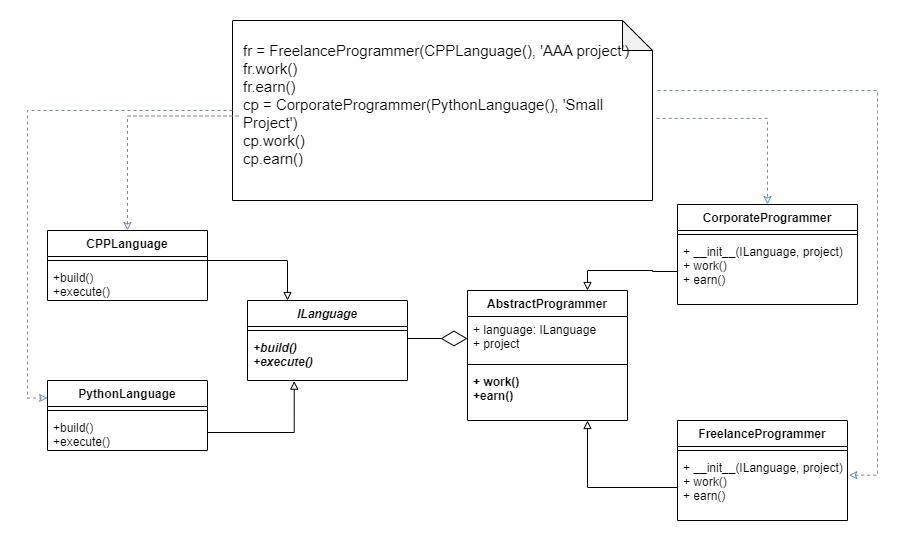

The diagram above was exported from draw.io. Its source (the exported page's mxGraphModel, read from the mxfile embedded in the PNG):
<mxGraphModel dx="1206" dy="817" grid="1" gridSize="10" guides="1" tooltips="1" connect="1" arrows="1" fold="1" page="1" pageScale="1" pageWidth="850" pageHeight="1100" math="0" shadow="0">
  <root>
    <mxCell id="0" />
    <mxCell id="1" parent="0" />
    <mxCell id="G6viSD0LB8z9obWxYMiL-1" value="ILanguage" style="swimlane;fontStyle=3;align=center;verticalAlign=top;childLayout=stackLayout;horizontal=1;startSize=26;horizontalStack=0;resizeParent=1;resizeParentMax=0;resizeLast=0;collapsible=1;marginBottom=0;" parent="1" vertex="1">
      <mxGeometry x="230" y="280" width="160" height="80" as="geometry" />
    </mxCell>
    <mxCell id="G6viSD0LB8z9obWxYMiL-3" value="" style="line;strokeWidth=1;fillColor=none;align=left;verticalAlign=middle;spacingTop=-1;spacingLeft=3;spacingRight=3;rotatable=0;labelPosition=right;points=[];portConstraint=eastwest;strokeColor=inherit;" parent="G6viSD0LB8z9obWxYMiL-1" vertex="1">
      <mxGeometry y="26" width="160" height="8" as="geometry" />
    </mxCell>
    <mxCell id="G6viSD0LB8z9obWxYMiL-4" value="+build()&#10;+execute()" style="text;strokeColor=none;fillColor=none;align=left;verticalAlign=top;spacingLeft=4;spacingRight=4;overflow=hidden;rotatable=0;points=[[0,0.5],[1,0.5]];portConstraint=eastwest;fontStyle=3" parent="G6viSD0LB8z9obWxYMiL-1" vertex="1">
      <mxGeometry y="34" width="160" height="46" as="geometry" />
    </mxCell>
    <mxCell id="G6viSD0LB8z9obWxYMiL-5" value="CPPLanguage" style="swimlane;fontStyle=1;align=center;verticalAlign=top;childLayout=stackLayout;horizontal=1;startSize=26;horizontalStack=0;resizeParent=1;resizeParentMax=0;resizeLast=0;collapsible=1;marginBottom=0;" parent="1" vertex="1">
      <mxGeometry x="30" y="210" width="160" height="70" as="geometry" />
    </mxCell>
    <mxCell id="G6viSD0LB8z9obWxYMiL-7" value="" style="line;strokeWidth=1;fillColor=none;align=left;verticalAlign=middle;spacingTop=-1;spacingLeft=3;spacingRight=3;rotatable=0;labelPosition=right;points=[];portConstraint=eastwest;strokeColor=inherit;" parent="G6viSD0LB8z9obWxYMiL-5" vertex="1">
      <mxGeometry y="26" width="160" height="8" as="geometry" />
    </mxCell>
    <mxCell id="G6viSD0LB8z9obWxYMiL-8" value="+build()&#10;+execute()" style="text;strokeColor=none;fillColor=none;align=left;verticalAlign=top;spacingLeft=4;spacingRight=4;overflow=hidden;rotatable=0;points=[[0,0.5],[1,0.5]];portConstraint=eastwest;" parent="G6viSD0LB8z9obWxYMiL-5" vertex="1">
      <mxGeometry y="34" width="160" height="36" as="geometry" />
    </mxCell>
    <mxCell id="G6viSD0LB8z9obWxYMiL-9" value="PythonLanguage" style="swimlane;fontStyle=1;align=center;verticalAlign=top;childLayout=stackLayout;horizontal=1;startSize=26;horizontalStack=0;resizeParent=1;resizeParentMax=0;resizeLast=0;collapsible=1;marginBottom=0;" parent="1" vertex="1">
      <mxGeometry x="30" y="360" width="160" height="70" as="geometry" />
    </mxCell>
    <mxCell id="G6viSD0LB8z9obWxYMiL-10" value="" style="line;strokeWidth=1;fillColor=none;align=left;verticalAlign=middle;spacingTop=-1;spacingLeft=3;spacingRight=3;rotatable=0;labelPosition=right;points=[];portConstraint=eastwest;strokeColor=inherit;" parent="G6viSD0LB8z9obWxYMiL-9" vertex="1">
      <mxGeometry y="26" width="160" height="8" as="geometry" />
    </mxCell>
    <mxCell id="G6viSD0LB8z9obWxYMiL-11" value="+build()&#10;+execute()" style="text;strokeColor=none;fillColor=none;align=left;verticalAlign=top;spacingLeft=4;spacingRight=4;overflow=hidden;rotatable=0;points=[[0,0.5],[1,0.5]];portConstraint=eastwest;" parent="G6viSD0LB8z9obWxYMiL-9" vertex="1">
      <mxGeometry y="34" width="160" height="36" as="geometry" />
    </mxCell>
    <mxCell id="G6viSD0LB8z9obWxYMiL-12" style="edgeStyle=orthogonalEdgeStyle;rounded=0;orthogonalLoop=1;jettySize=auto;html=1;entryX=0.25;entryY=0;entryDx=0;entryDy=0;endArrow=block;endFill=0;" parent="1" source="G6viSD0LB8z9obWxYMiL-7" target="G6viSD0LB8z9obWxYMiL-1" edge="1">
      <mxGeometry relative="1" as="geometry" />
    </mxCell>
    <mxCell id="G6viSD0LB8z9obWxYMiL-13" style="edgeStyle=orthogonalEdgeStyle;rounded=0;orthogonalLoop=1;jettySize=auto;html=1;entryX=0.292;entryY=1.014;entryDx=0;entryDy=0;entryPerimeter=0;endArrow=block;endFill=0;" parent="1" source="G6viSD0LB8z9obWxYMiL-11" target="G6viSD0LB8z9obWxYMiL-4" edge="1">
      <mxGeometry relative="1" as="geometry" />
    </mxCell>
    <mxCell id="G6viSD0LB8z9obWxYMiL-14" value="AbstractProgrammer" style="swimlane;fontStyle=1;align=center;verticalAlign=top;childLayout=stackLayout;horizontal=1;startSize=26;horizontalStack=0;resizeParent=1;resizeParentMax=0;resizeLast=0;collapsible=1;marginBottom=0;" parent="1" vertex="1">
      <mxGeometry x="450" y="270" width="160" height="130" as="geometry" />
    </mxCell>
    <mxCell id="G6viSD0LB8z9obWxYMiL-15" value="+ language: ILanguage&#10;+ project&#10;" style="text;strokeColor=none;fillColor=none;align=left;verticalAlign=top;spacingLeft=4;spacingRight=4;overflow=hidden;rotatable=0;points=[[0,0.5],[1,0.5]];portConstraint=eastwest;fontStyle=0" parent="G6viSD0LB8z9obWxYMiL-14" vertex="1">
      <mxGeometry y="26" width="160" height="44" as="geometry" />
    </mxCell>
    <mxCell id="G6viSD0LB8z9obWxYMiL-16" value="" style="line;strokeWidth=1;fillColor=none;align=left;verticalAlign=middle;spacingTop=-1;spacingLeft=3;spacingRight=3;rotatable=0;labelPosition=right;points=[];portConstraint=eastwest;strokeColor=inherit;" parent="G6viSD0LB8z9obWxYMiL-14" vertex="1">
      <mxGeometry y="70" width="160" height="8" as="geometry" />
    </mxCell>
    <mxCell id="G6viSD0LB8z9obWxYMiL-17" value="+ work()&#10;+earn()" style="text;strokeColor=none;fillColor=none;align=left;verticalAlign=top;spacingLeft=4;spacingRight=4;overflow=hidden;rotatable=0;points=[[0,0.5],[1,0.5]];portConstraint=eastwest;fontStyle=1" parent="G6viSD0LB8z9obWxYMiL-14" vertex="1">
      <mxGeometry y="78" width="160" height="52" as="geometry" />
    </mxCell>
    <mxCell id="G6viSD0LB8z9obWxYMiL-18" value="CorporateProgrammer" style="swimlane;fontStyle=1;align=center;verticalAlign=top;childLayout=stackLayout;horizontal=1;startSize=26;horizontalStack=0;resizeParent=1;resizeParentMax=0;resizeLast=0;collapsible=1;marginBottom=0;" parent="1" vertex="1">
      <mxGeometry x="660" y="184" width="180" height="100" as="geometry" />
    </mxCell>
    <mxCell id="G6viSD0LB8z9obWxYMiL-20" value="" style="line;strokeWidth=1;fillColor=none;align=left;verticalAlign=middle;spacingTop=-1;spacingLeft=3;spacingRight=3;rotatable=0;labelPosition=right;points=[];portConstraint=eastwest;strokeColor=inherit;" parent="G6viSD0LB8z9obWxYMiL-18" vertex="1">
      <mxGeometry y="26" width="180" height="8" as="geometry" />
    </mxCell>
    <mxCell id="G6viSD0LB8z9obWxYMiL-21" value="+ __init__(ILanguage, project)&#10;+ work()&#10;+ earn()" style="text;strokeColor=none;fillColor=none;align=left;verticalAlign=top;spacingLeft=4;spacingRight=4;overflow=hidden;rotatable=0;points=[[0,0.5],[1,0.5]];portConstraint=eastwest;" parent="G6viSD0LB8z9obWxYMiL-18" vertex="1">
      <mxGeometry y="34" width="180" height="66" as="geometry" />
    </mxCell>
    <mxCell id="G6viSD0LB8z9obWxYMiL-22" value="FreelanceProgrammer" style="swimlane;fontStyle=1;align=center;verticalAlign=top;childLayout=stackLayout;horizontal=1;startSize=26;horizontalStack=0;resizeParent=1;resizeParentMax=0;resizeLast=0;collapsible=1;marginBottom=0;" parent="1" vertex="1">
      <mxGeometry x="660" y="400" width="170" height="100" as="geometry" />
    </mxCell>
    <mxCell id="G6viSD0LB8z9obWxYMiL-24" value="" style="line;strokeWidth=1;fillColor=none;align=left;verticalAlign=middle;spacingTop=-1;spacingLeft=3;spacingRight=3;rotatable=0;labelPosition=right;points=[];portConstraint=eastwest;strokeColor=inherit;" parent="G6viSD0LB8z9obWxYMiL-22" vertex="1">
      <mxGeometry y="26" width="170" height="8" as="geometry" />
    </mxCell>
    <mxCell id="G6viSD0LB8z9obWxYMiL-25" value="+ __init__(ILanguage, project)&#10;+ work()&#10;+ earn()" style="text;strokeColor=none;fillColor=none;align=left;verticalAlign=top;spacingLeft=4;spacingRight=4;overflow=hidden;rotatable=0;points=[[0,0.5],[1,0.5]];portConstraint=eastwest;" parent="G6viSD0LB8z9obWxYMiL-22" vertex="1">
      <mxGeometry y="34" width="170" height="66" as="geometry" />
    </mxCell>
    <mxCell id="G6viSD0LB8z9obWxYMiL-26" style="edgeStyle=orthogonalEdgeStyle;rounded=0;orthogonalLoop=1;jettySize=auto;html=1;entryX=0.75;entryY=0;entryDx=0;entryDy=0;endArrow=block;endFill=0;" parent="1" source="G6viSD0LB8z9obWxYMiL-21" target="G6viSD0LB8z9obWxYMiL-14" edge="1">
      <mxGeometry relative="1" as="geometry" />
    </mxCell>
    <mxCell id="G6viSD0LB8z9obWxYMiL-27" style="edgeStyle=orthogonalEdgeStyle;rounded=0;orthogonalLoop=1;jettySize=auto;html=1;entryX=0.75;entryY=1;entryDx=0;entryDy=0;entryPerimeter=0;endArrow=block;endFill=0;" parent="1" source="G6viSD0LB8z9obWxYMiL-25" target="G6viSD0LB8z9obWxYMiL-17" edge="1">
      <mxGeometry relative="1" as="geometry" />
    </mxCell>
    <mxCell id="G6viSD0LB8z9obWxYMiL-28" value="" style="group" parent="1" vertex="1" connectable="0">
      <mxGeometry x="215" width="420" height="180" as="geometry" />
    </mxCell>
    <mxCell id="G6viSD0LB8z9obWxYMiL-29" value="" style="shape=note;whiteSpace=wrap;html=1;backgroundOutline=1;darkOpacity=0.05;" parent="G6viSD0LB8z9obWxYMiL-28" vertex="1">
      <mxGeometry width="420" height="180" as="geometry" />
    </mxCell>
    <mxCell id="G6viSD0LB8z9obWxYMiL-30" value="&lt;p style=&quot;font-size: 15px;&quot;&gt;&lt;font style=&quot;font-weight: normal; font-size: 15px;&quot;&gt;fr = FreelanceProgrammer(CPPLanguage(), 'AAA project')&lt;br&gt;&lt;/font&gt;&lt;font style=&quot;font-size: 15px;&quot;&gt;fr.work()&lt;br&gt;&lt;/font&gt;&lt;font style=&quot;font-size: 15px;&quot;&gt;fr.earn()&lt;/font&gt;&lt;font style=&quot;font-size: 15px;&quot;&gt;&lt;br&gt;&lt;/font&gt;&lt;font style=&quot;font-size: 15px;&quot;&gt;cp = CorporateProgrammer(PythonLanguage(), 'Small Project')&lt;br&gt;&lt;/font&gt;&lt;span style=&quot;background-color: initial;&quot;&gt;cp.work()&lt;br&gt;cp.earn()&lt;/span&gt;&lt;/p&gt;" style="text;html=1;strokeColor=none;fillColor=none;spacing=5;spacingTop=-20;whiteSpace=wrap;overflow=hidden;rounded=0;" parent="G6viSD0LB8z9obWxYMiL-28" vertex="1">
      <mxGeometry x="6" y="17.22" width="403" height="156.52" as="geometry" />
    </mxCell>
    <mxCell id="G6viSD0LB8z9obWxYMiL-32" value="" style="endArrow=diamondThin;endFill=0;endSize=24;html=1;rounded=0;entryX=0;entryY=0.5;entryDx=0;entryDy=0;exitX=1;exitY=0.087;exitDx=0;exitDy=0;exitPerimeter=0;" parent="1" source="G6viSD0LB8z9obWxYMiL-4" target="G6viSD0LB8z9obWxYMiL-15" edge="1">
      <mxGeometry width="160" relative="1" as="geometry">
        <mxPoint x="340" y="220" as="sourcePoint" />
        <mxPoint x="500" y="220" as="targetPoint" />
      </mxGeometry>
    </mxCell>
    <mxCell id="G6viSD0LB8z9obWxYMiL-35" style="edgeStyle=orthogonalEdgeStyle;rounded=0;orthogonalLoop=1;jettySize=auto;html=1;entryX=0.5;entryY=0;entryDx=0;entryDy=0;dashed=1;fontSize=15;startArrow=none;startFill=0;endArrow=classic;endFill=0;fillColor=#dae8fc;strokeColor=#6c8ebf;" parent="1" source="G6viSD0LB8z9obWxYMiL-30" target="G6viSD0LB8z9obWxYMiL-5" edge="1">
      <mxGeometry relative="1" as="geometry" />
    </mxCell>
    <mxCell id="G6viSD0LB8z9obWxYMiL-36" style="edgeStyle=orthogonalEdgeStyle;rounded=0;orthogonalLoop=1;jettySize=auto;html=1;entryX=0;entryY=0.25;entryDx=0;entryDy=0;dashed=1;fontSize=15;startArrow=none;startFill=0;endArrow=classic;endFill=0;fillColor=#dae8fc;strokeColor=#6c8ebf;" parent="1" source="G6viSD0LB8z9obWxYMiL-29" target="G6viSD0LB8z9obWxYMiL-9" edge="1">
      <mxGeometry relative="1" as="geometry" />
    </mxCell>
    <mxCell id="G6viSD0LB8z9obWxYMiL-37" style="edgeStyle=orthogonalEdgeStyle;rounded=0;orthogonalLoop=1;jettySize=auto;html=1;entryX=0.5;entryY=0;entryDx=0;entryDy=0;dashed=1;fontSize=15;startArrow=none;startFill=0;endArrow=classic;endFill=0;exitX=1.01;exitY=0.544;exitDx=0;exitDy=0;exitPerimeter=0;fillColor=#dae8fc;strokeColor=#6c8ebf;" parent="1" source="G6viSD0LB8z9obWxYMiL-29" target="G6viSD0LB8z9obWxYMiL-18" edge="1">
      <mxGeometry relative="1" as="geometry" />
    </mxCell>
    <mxCell id="G6viSD0LB8z9obWxYMiL-38" style="edgeStyle=orthogonalEdgeStyle;rounded=0;orthogonalLoop=1;jettySize=auto;html=1;entryX=1.008;entryY=0.313;entryDx=0;entryDy=0;entryPerimeter=0;dashed=1;fontSize=15;startArrow=none;startFill=0;endArrow=classic;endFill=0;fillColor=#dae8fc;strokeColor=#6c8ebf;" parent="1" target="G6viSD0LB8z9obWxYMiL-25" edge="1">
      <mxGeometry relative="1" as="geometry">
        <mxPoint x="640" y="70" as="sourcePoint" />
        <Array as="points">
          <mxPoint x="860" y="70" />
          <mxPoint x="860" y="455" />
        </Array>
      </mxGeometry>
    </mxCell>
  </root>
</mxGraphModel>